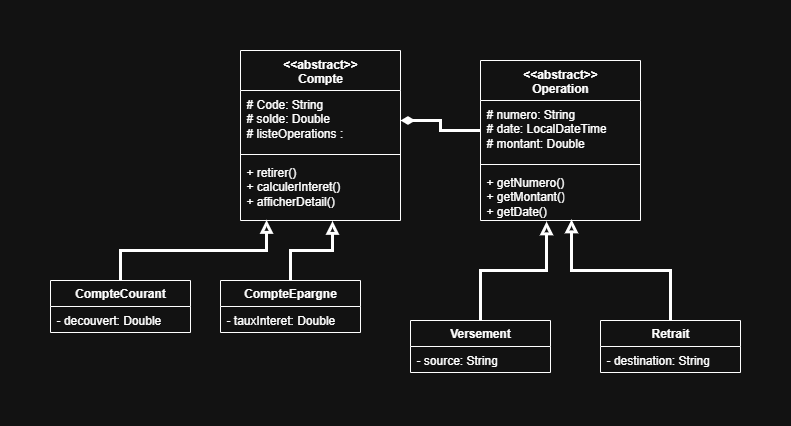

The diagram above was exported from draw.io. Its source (the exported page's mxGraphModel, read from the mxfile embedded in the PNG):
<mxGraphModel dx="1042" dy="626" grid="1" gridSize="10" guides="1" tooltips="1" connect="1" arrows="1" fold="1" page="1" pageScale="1" pageWidth="827" pageHeight="1169" math="0" shadow="0">
  <root>
    <mxCell id="0" />
    <mxCell id="1" parent="0" />
    <mxCell id="hvtp5C169-V6MyLRRKGC-1" value="&amp;lt;&amp;lt;abstract&amp;gt;&amp;gt;&lt;div&gt;Compte&lt;/div&gt;" style="swimlane;fontStyle=1;align=center;verticalAlign=top;childLayout=stackLayout;horizontal=1;startSize=40;horizontalStack=0;resizeParent=1;resizeParentMax=0;resizeLast=0;collapsible=1;marginBottom=0;whiteSpace=wrap;html=1;" parent="1" vertex="1">
      <mxGeometry x="270" y="100" width="160" height="170" as="geometry" />
    </mxCell>
    <mxCell id="hvtp5C169-V6MyLRRKGC-2" value="# Code: String&lt;div&gt;# solde: Double&lt;/div&gt;&lt;div&gt;# listeOperations :&amp;nbsp;&lt;/div&gt;" style="text;strokeColor=none;fillColor=none;align=left;verticalAlign=top;spacingLeft=4;spacingRight=4;overflow=hidden;rotatable=0;points=[[0,0.5],[1,0.5]];portConstraint=eastwest;whiteSpace=wrap;html=1;" parent="hvtp5C169-V6MyLRRKGC-1" vertex="1">
      <mxGeometry y="40" width="160" height="60" as="geometry" />
    </mxCell>
    <mxCell id="hvtp5C169-V6MyLRRKGC-3" value="" style="line;strokeWidth=1;fillColor=none;align=left;verticalAlign=middle;spacingTop=-1;spacingLeft=3;spacingRight=3;rotatable=0;labelPosition=right;points=[];portConstraint=eastwest;strokeColor=inherit;" parent="hvtp5C169-V6MyLRRKGC-1" vertex="1">
      <mxGeometry y="100" width="160" height="8" as="geometry" />
    </mxCell>
    <mxCell id="hvtp5C169-V6MyLRRKGC-4" value="+ retirer()&lt;div&gt;+ calculerInteret()&lt;/div&gt;&lt;div&gt;+ afficherDetail()&lt;/div&gt;" style="text;strokeColor=none;fillColor=none;align=left;verticalAlign=top;spacingLeft=4;spacingRight=4;overflow=hidden;rotatable=0;points=[[0,0.5],[1,0.5]];portConstraint=eastwest;whiteSpace=wrap;html=1;" parent="hvtp5C169-V6MyLRRKGC-1" vertex="1">
      <mxGeometry y="108" width="160" height="62" as="geometry" />
    </mxCell>
    <mxCell id="hvtp5C169-V6MyLRRKGC-5" value="&amp;lt;&amp;lt;abstract&amp;gt;&amp;gt;&lt;div&gt;Operation&lt;/div&gt;" style="swimlane;fontStyle=1;align=center;verticalAlign=top;childLayout=stackLayout;horizontal=1;startSize=40;horizontalStack=0;resizeParent=1;resizeParentMax=0;resizeLast=0;collapsible=1;marginBottom=0;whiteSpace=wrap;html=1;" parent="1" vertex="1">
      <mxGeometry x="510" y="110" width="160" height="160" as="geometry" />
    </mxCell>
    <mxCell id="hvtp5C169-V6MyLRRKGC-6" value="# numero: String&lt;div&gt;# date: LocalDateTime&lt;/div&gt;&lt;div&gt;# montant: Double&lt;/div&gt;" style="text;strokeColor=none;fillColor=none;align=left;verticalAlign=top;spacingLeft=4;spacingRight=4;overflow=hidden;rotatable=0;points=[[0,0.5],[1,0.5]];portConstraint=eastwest;whiteSpace=wrap;html=1;" parent="hvtp5C169-V6MyLRRKGC-5" vertex="1">
      <mxGeometry y="40" width="160" height="60" as="geometry" />
    </mxCell>
    <mxCell id="hvtp5C169-V6MyLRRKGC-7" value="" style="line;strokeWidth=1;fillColor=none;align=left;verticalAlign=middle;spacingTop=-1;spacingLeft=3;spacingRight=3;rotatable=0;labelPosition=right;points=[];portConstraint=eastwest;strokeColor=inherit;" parent="hvtp5C169-V6MyLRRKGC-5" vertex="1">
      <mxGeometry y="100" width="160" height="8" as="geometry" />
    </mxCell>
    <mxCell id="hvtp5C169-V6MyLRRKGC-8" value="+ getNumero()&lt;div&gt;+ getMontant()&lt;/div&gt;&lt;div&gt;+ getDate()&lt;/div&gt;" style="text;strokeColor=none;fillColor=none;align=left;verticalAlign=top;spacingLeft=4;spacingRight=4;overflow=hidden;rotatable=0;points=[[0,0.5],[1,0.5]];portConstraint=eastwest;whiteSpace=wrap;html=1;" parent="hvtp5C169-V6MyLRRKGC-5" vertex="1">
      <mxGeometry y="108" width="160" height="52" as="geometry" />
    </mxCell>
    <mxCell id="hvtp5C169-V6MyLRRKGC-25" value="&lt;span style=&quot;font-weight: 700;&quot;&gt;CompteEpargne&lt;/span&gt;" style="swimlane;fontStyle=0;childLayout=stackLayout;horizontal=1;startSize=26;fillColor=none;horizontalStack=0;resizeParent=1;resizeParentMax=0;resizeLast=0;collapsible=1;marginBottom=0;whiteSpace=wrap;html=1;" parent="1" vertex="1">
      <mxGeometry x="250" y="330" width="140" height="52" as="geometry" />
    </mxCell>
    <mxCell id="hvtp5C169-V6MyLRRKGC-26" value="- tauxInteret: Double" style="text;strokeColor=none;fillColor=none;align=left;verticalAlign=top;spacingLeft=4;spacingRight=4;overflow=hidden;rotatable=0;points=[[0,0.5],[1,0.5]];portConstraint=eastwest;whiteSpace=wrap;html=1;" parent="hvtp5C169-V6MyLRRKGC-25" vertex="1">
      <mxGeometry y="26" width="140" height="26" as="geometry" />
    </mxCell>
    <mxCell id="hvtp5C169-V6MyLRRKGC-29" value="&lt;span style=&quot;font-weight: 700;&quot;&gt;CompteCourant&lt;/span&gt;" style="swimlane;fontStyle=0;childLayout=stackLayout;horizontal=1;startSize=26;fillColor=none;horizontalStack=0;resizeParent=1;resizeParentMax=0;resizeLast=0;collapsible=1;marginBottom=0;whiteSpace=wrap;html=1;" parent="1" vertex="1">
      <mxGeometry x="80" y="330" width="140" height="52" as="geometry" />
    </mxCell>
    <mxCell id="hvtp5C169-V6MyLRRKGC-30" value="- decouvert: Double" style="text;strokeColor=none;fillColor=none;align=left;verticalAlign=top;spacingLeft=4;spacingRight=4;overflow=hidden;rotatable=0;points=[[0,0.5],[1,0.5]];portConstraint=eastwest;whiteSpace=wrap;html=1;" parent="hvtp5C169-V6MyLRRKGC-29" vertex="1">
      <mxGeometry y="26" width="140" height="26" as="geometry" />
    </mxCell>
    <mxCell id="hvtp5C169-V6MyLRRKGC-33" value="&lt;span style=&quot;font-weight: 700;&quot;&gt;Versement&lt;/span&gt;" style="swimlane;fontStyle=0;childLayout=stackLayout;horizontal=1;startSize=26;fillColor=none;horizontalStack=0;resizeParent=1;resizeParentMax=0;resizeLast=0;collapsible=1;marginBottom=0;whiteSpace=wrap;html=1;" parent="1" vertex="1">
      <mxGeometry x="440" y="370" width="140" height="52" as="geometry" />
    </mxCell>
    <mxCell id="hvtp5C169-V6MyLRRKGC-34" value="- source: String" style="text;strokeColor=none;fillColor=none;align=left;verticalAlign=top;spacingLeft=4;spacingRight=4;overflow=hidden;rotatable=0;points=[[0,0.5],[1,0.5]];portConstraint=eastwest;whiteSpace=wrap;html=1;" parent="hvtp5C169-V6MyLRRKGC-33" vertex="1">
      <mxGeometry y="26" width="140" height="26" as="geometry" />
    </mxCell>
    <mxCell id="hvtp5C169-V6MyLRRKGC-35" value="&lt;span style=&quot;font-weight: 700;&quot;&gt;Retrait&lt;/span&gt;" style="swimlane;fontStyle=0;childLayout=stackLayout;horizontal=1;startSize=26;fillColor=none;horizontalStack=0;resizeParent=1;resizeParentMax=0;resizeLast=0;collapsible=1;marginBottom=0;whiteSpace=wrap;html=1;" parent="1" vertex="1">
      <mxGeometry x="630" y="370" width="140" height="52" as="geometry" />
    </mxCell>
    <mxCell id="hvtp5C169-V6MyLRRKGC-36" value="- destination: String" style="text;strokeColor=none;fillColor=none;align=left;verticalAlign=top;spacingLeft=4;spacingRight=4;overflow=hidden;rotatable=0;points=[[0,0.5],[1,0.5]];portConstraint=eastwest;whiteSpace=wrap;html=1;" parent="hvtp5C169-V6MyLRRKGC-35" vertex="1">
      <mxGeometry y="26" width="140" height="26" as="geometry" />
    </mxCell>
    <mxCell id="hvtp5C169-V6MyLRRKGC-37" style="edgeStyle=orthogonalEdgeStyle;rounded=0;orthogonalLoop=1;jettySize=auto;html=1;exitX=0.5;exitY=0;exitDx=0;exitDy=0;entryX=0.163;entryY=0.992;entryDx=0;entryDy=0;entryPerimeter=0;endArrow=block;endFill=0;strokeWidth=3;" parent="1" source="hvtp5C169-V6MyLRRKGC-29" target="hvtp5C169-V6MyLRRKGC-4" edge="1">
      <mxGeometry relative="1" as="geometry" />
    </mxCell>
    <mxCell id="hvtp5C169-V6MyLRRKGC-38" style="edgeStyle=orthogonalEdgeStyle;rounded=0;orthogonalLoop=1;jettySize=auto;html=1;exitX=0.5;exitY=0;exitDx=0;exitDy=0;entryX=0.575;entryY=1.008;entryDx=0;entryDy=0;entryPerimeter=0;endArrow=block;endFill=0;strokeWidth=3;" parent="1" source="hvtp5C169-V6MyLRRKGC-25" target="hvtp5C169-V6MyLRRKGC-4" edge="1">
      <mxGeometry relative="1" as="geometry" />
    </mxCell>
    <mxCell id="hvtp5C169-V6MyLRRKGC-39" style="edgeStyle=orthogonalEdgeStyle;rounded=0;orthogonalLoop=1;jettySize=auto;html=1;exitX=0;exitY=0.5;exitDx=0;exitDy=0;endArrow=diamondThin;endFill=1;strokeWidth=3;" parent="1" source="hvtp5C169-V6MyLRRKGC-6" target="hvtp5C169-V6MyLRRKGC-2" edge="1">
      <mxGeometry relative="1" as="geometry" />
    </mxCell>
    <mxCell id="hvtp5C169-V6MyLRRKGC-41" style="edgeStyle=orthogonalEdgeStyle;rounded=0;orthogonalLoop=1;jettySize=auto;html=1;exitX=0.5;exitY=0;exitDx=0;exitDy=0;entryX=0.413;entryY=1.019;entryDx=0;entryDy=0;entryPerimeter=0;strokeWidth=3;endArrow=block;endFill=0;" parent="1" source="hvtp5C169-V6MyLRRKGC-33" target="hvtp5C169-V6MyLRRKGC-8" edge="1">
      <mxGeometry relative="1" as="geometry" />
    </mxCell>
    <mxCell id="hvtp5C169-V6MyLRRKGC-42" style="edgeStyle=orthogonalEdgeStyle;rounded=0;orthogonalLoop=1;jettySize=auto;html=1;exitX=0.5;exitY=0;exitDx=0;exitDy=0;entryX=0.569;entryY=0.981;entryDx=0;entryDy=0;entryPerimeter=0;endArrow=block;endFill=0;strokeWidth=3;" parent="1" source="hvtp5C169-V6MyLRRKGC-35" target="hvtp5C169-V6MyLRRKGC-8" edge="1">
      <mxGeometry relative="1" as="geometry" />
    </mxCell>
  </root>
</mxGraphModel>